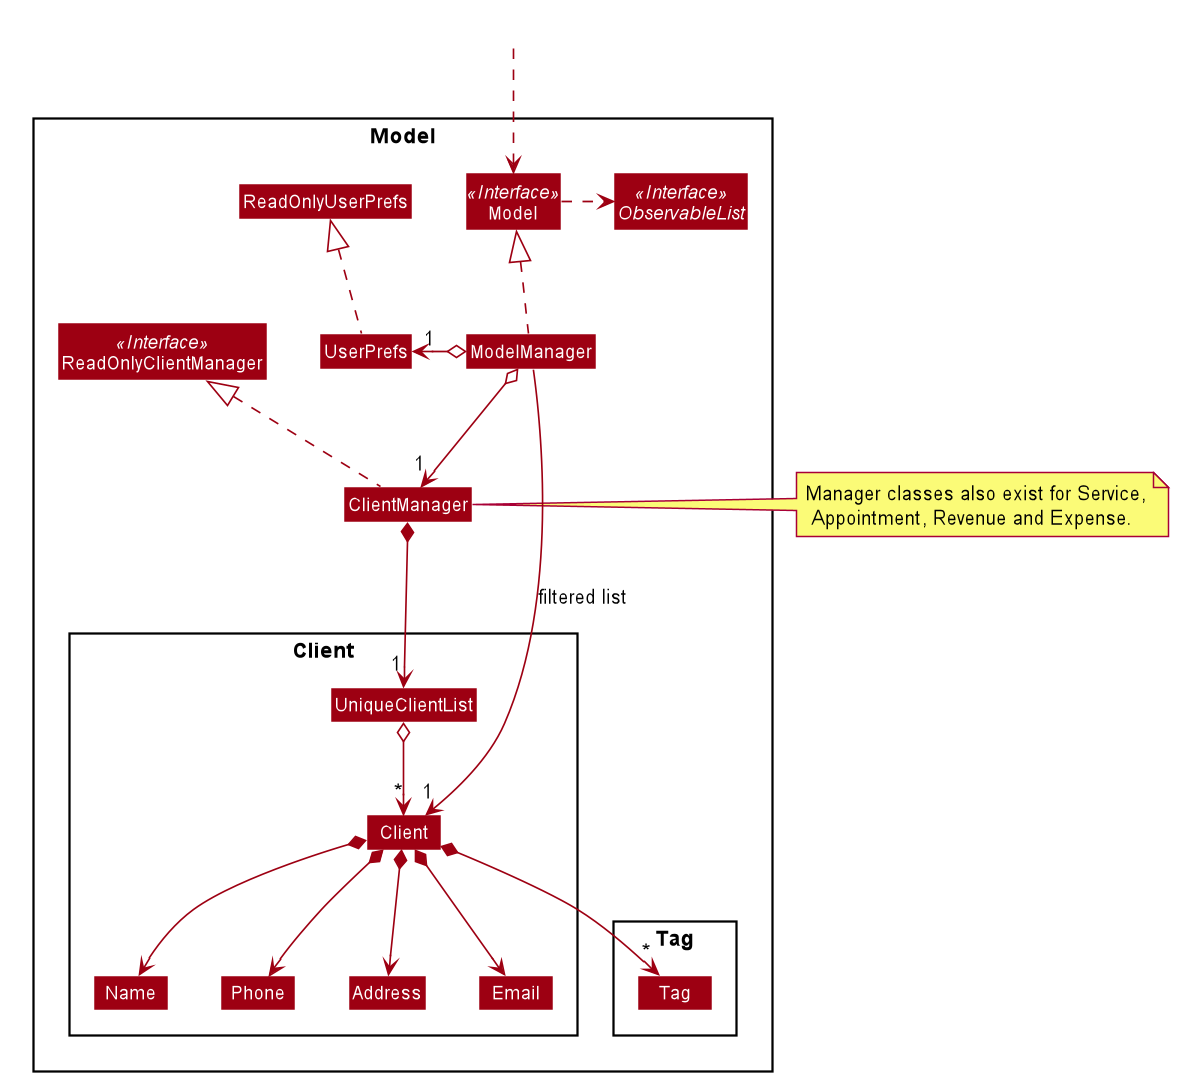

The diagram above was rendered by PlantUML. Its source (embedded in the PNG):
@startuml








skinparam BackgroundColor #FFFFFFF

skinparam Shadowing false

skinparam Class {
    FontColor #FFFFFF
    BorderThickness 1
    BorderColor #FFFFFF
    StereotypeFontColor #FFFFFF
    FontName Arial
    AttributeFontColor #FFFFFF
    AttributeIconSize 0
}

skinparam Actor {
    BorderColor #000000
    Color #000000
    FontName Arial
}

skinparam Sequence {
    MessageAlign center
    BoxFontSize 15
    BoxPadding 0
    BoxFontColor #FFFFFF
    FontName Arial
}

skinparam Participant {
    FontColor #FFFFFFF
    Padding 20
}

skinparam MinClassWidth 50
skinparam ParticipantPadding 10
skinparam Shadowing false
skinparam DefaultTextAlignment center
skinparam packageStyle Rectangle

hide footbox
hide circle
hide members
skinparam arrowThickness 1.1
skinparam arrowColor #9D0012
skinparam classBackgroundColor #9D0012

Package Model <<Rectangle>>{
Interface ReadOnlyClientManager <<Interface>>
Interface Model <<Interface>>
Interface ObservableList <<Interface>>
Class ClientManager
Class ReadOnlyClientManager
Class Model
Class ModelManager
Class UserPrefs
Class ReadOnlyUserPrefs

Package Client {
Class Client
Class Address
Class Email
Class Name
Class Phone
Class UniqueClientList
}

Package Tag {
Class Tag
}
}

Class HiddenOutside #FFFFFF
HiddenOutside ..> Model

ClientManager .up.|> ReadOnlyClientManager

ModelManager .up.|> Model
Model .right.> ObservableList
ModelManager o--> "1" ClientManager
ModelManager o-left-> "1" UserPrefs
UserPrefs .up.|> ReadOnlyUserPrefs

ClientManager *--> "1" UniqueClientList
UniqueClientList o--> "*"Client
Client *--> Name
Client *--> Phone
Client *--> Email
Client *--> Address
Client *--> "*" Tag

Name -[hidden]right-> Phone
Phone -[hidden]right-> Address
Address -[hidden]right-> Email

note right of ClientManager : Manager classes also exist for Service,\n Appointment, Revenue and Expense. 

ModelManager -->"1" Client : filtered list
@enduml